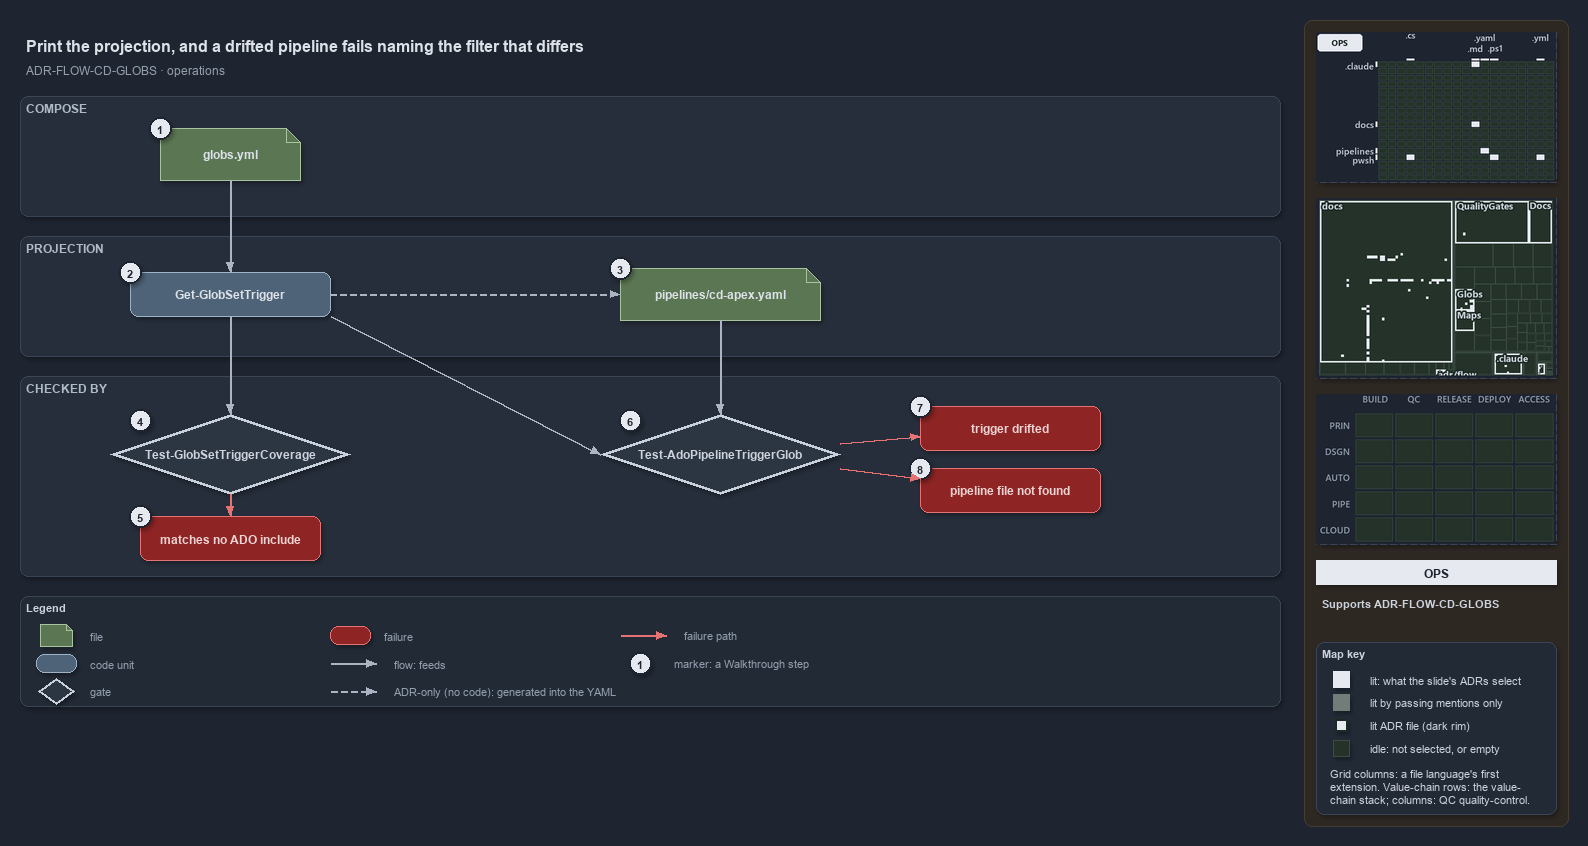

The diagram above was exported from draw.io. Its source (the exported page's mxGraphModel, read from the mxfile embedded in the PNG):
<mxGraphModel dx="1024" dy="768" grid="0" gridSize="10" guides="1" tooltips="1" connect="1" arrows="1" fold="1" page="1" pageScale="1" pageWidth="1572" pageHeight="720" background="#1E2430" math="0" shadow="1">
  <root>
    <mxCell id="0" />
    <mxCell id="1" parent="0" />
    <mxCell id="sidebar-bg" value="" style="rounded=1;arcSize=2;html=1;fillColor=#2E2823;strokeColor=#453C33;shadow=0;" vertex="1" parent="1">
      <mxGeometry x="1304" y="4" width="264" height="806" as="geometry" />
    </mxCell>
    <mxCell id="title" value="Print the projection, and a drifted pipeline fails naming the filter that differs" style="text;html=1;align=left;verticalAlign=middle;fontSize=16;fontStyle=1;fontColor=#DDE2E9;" vertex="1" parent="1">
      <mxGeometry x="20" y="14" width="1260" height="30" as="geometry" />
    </mxCell>
    <mxCell id="subtitle" value="ADR-FLOW-CD-GLOBS &amp;#183; operations" style="text;html=1;align=left;verticalAlign=middle;fontSize=12;fontColor=#949FAE;" vertex="1" parent="1">
      <mxGeometry x="20" y="44" width="1240" height="20" as="geometry" />
    </mxCell>
    <mxCell id="band-compose" value="COMPOSE" style="rounded=1;html=1;arcSize=3;fillColor=#262E3B;strokeColor=#3A4555;verticalAlign=top;align=left;spacingLeft=8;fontStyle=1;fontSize=12;fontColor=#B0BAC7;" vertex="1" parent="1">
      <mxGeometry x="20" y="80" width="1260" height="120" as="geometry" />
    </mxCell>
    <mxCell id="band-projection" value="PROJECTION" style="rounded=1;html=1;arcSize=3;fillColor=#262E3B;strokeColor=#3A4555;verticalAlign=top;align=left;spacingLeft=8;fontStyle=1;fontSize=12;fontColor=#B0BAC7;" vertex="1" parent="1">
      <mxGeometry x="20" y="220" width="1260" height="120" as="geometry" />
    </mxCell>
    <mxCell id="band-checked" value="CHECKED BY" style="rounded=1;html=1;arcSize=3;fillColor=#262E3B;strokeColor=#3A4555;verticalAlign=top;align=left;spacingLeft=8;fontStyle=1;fontSize=12;fontColor=#B0BAC7;" vertex="1" parent="1">
      <mxGeometry x="20" y="360" width="1260" height="200" as="geometry" />
    </mxCell>
    <mxCell id="f-globs" value="&lt;b&gt;globs.yml&lt;/b&gt;" style="shape=note;size=14;whiteSpace=wrap;html=1;fillColor=#5B7653;strokeColor=#A9C29F;fontColor=#DDE2E9;fontSize=12;" vertex="1" parent="1">
      <mxGeometry x="160" y="112" width="140" height="52" as="geometry" />
    </mxCell>
    <mxCell id="c-trigger" value="&lt;b&gt;Get-GlobSetTrigger&lt;/b&gt;" style="rounded=1;whiteSpace=wrap;html=1;arcSize=20;fillColor=#4E6378;strokeColor=#9FB3C8;fontColor=#DDE2E9;fontSize=12;" vertex="1" parent="1">
      <mxGeometry x="130" y="256" width="200" height="44" as="geometry" />
    </mxCell>
    <mxCell id="g-coverage" value="&lt;b&gt;Test-GlobSetTriggerCoverage&lt;/b&gt;" style="rhombus;whiteSpace=wrap;html=1;fillColor=#2C3542;strokeColor=#C7D0DB;strokeWidth=3;fontColor=#CDD3DC;fontSize=12;" vertex="1" parent="1">
      <mxGeometry x="110" y="398" width="240" height="80" as="geometry" />
    </mxCell>
    <mxCell id="x-coverage" value="&lt;b&gt;matches no ADO include&lt;/b&gt;" style="rounded=1;whiteSpace=wrap;html=1;arcSize=20;fillColor=#8E2424;strokeColor=#E57373;fontColor=#EFD4D4;fontSize=12;" vertex="1" parent="1">
      <mxGeometry x="140" y="500" width="180" height="44" as="geometry" />
    </mxCell>
    <mxCell id="e-globs-trigger" value="" style="edgeStyle=orthogonalEdgeStyle;rounded=1;html=1;fontSize=10;fontColor=#CDD3DC;endArrow=block;strokeColor=#AAB4C3;shadow=0;" edge="1" parent="1" source="f-globs" target="c-trigger">
      <mxGeometry relative="1" as="geometry" />
    </mxCell>
    <mxCell id="e-trigger-coverage" value="" style="edgeStyle=orthogonalEdgeStyle;rounded=1;html=1;fontSize=10;fontColor=#CDD3DC;endArrow=block;strokeColor=#AAB4C3;shadow=0;" edge="1" parent="1" source="c-trigger" target="g-coverage">
      <mxGeometry relative="1" as="geometry" />
    </mxCell>
    <mxCell id="e-coverage-fail" value="" style="edgeStyle=orthogonalEdgeStyle;rounded=1;html=1;fontSize=10;fontColor=#CDD3DC;endArrow=block;strokeColor=#E57373;shadow=0;" edge="1" parent="1" source="g-coverage" target="x-coverage">
      <mxGeometry relative="1" as="geometry" />
    </mxCell>
    <mxCell id="f-pipeline" value="&lt;b&gt;pipelines/cd-apex.yaml&lt;/b&gt;" style="shape=note;size=14;whiteSpace=wrap;html=1;fillColor=#5B7653;strokeColor=#A9C29F;fontColor=#DDE2E9;fontSize=12;" vertex="1" parent="1">
      <mxGeometry x="620" y="252" width="200" height="52" as="geometry" />
    </mxCell>
    <mxCell id="g-ado" value="&lt;b&gt;Test-AdoPipelineTriggerGlob&lt;/b&gt;" style="rhombus;whiteSpace=wrap;html=1;fillColor=#2C3542;strokeColor=#C7D0DB;strokeWidth=3;fontColor=#CDD3DC;fontSize=12;" vertex="1" parent="1">
      <mxGeometry x="600" y="398" width="240" height="80" as="geometry" />
    </mxCell>
    <mxCell id="x-drift" value="&lt;b&gt;trigger drifted&lt;/b&gt;" style="rounded=1;whiteSpace=wrap;html=1;arcSize=20;fillColor=#8E2424;strokeColor=#E57373;fontColor=#EFD4D4;fontSize=12;" vertex="1" parent="1">
      <mxGeometry x="920" y="390" width="180" height="44" as="geometry" />
    </mxCell>
    <mxCell id="x-missing" value="&lt;b&gt;pipeline file not found&lt;/b&gt;" style="rounded=1;whiteSpace=wrap;html=1;arcSize=20;fillColor=#8E2424;strokeColor=#E57373;fontColor=#EFD4D4;fontSize=12;" vertex="1" parent="1">
      <mxGeometry x="920" y="452" width="180" height="44" as="geometry" />
    </mxCell>
    <mxCell id="e-trigger-pipeline" value="" style="edgeStyle=orthogonalEdgeStyle;rounded=1;html=1;fontSize=10;fontColor=#CDD3DC;endArrow=block;strokeColor=#AAB4C3;shadow=0;dashed=1;" edge="1" parent="1" source="c-trigger" target="f-pipeline">
      <mxGeometry relative="1" as="geometry" />
    </mxCell>
    <mxCell id="e-pipeline-gate" value="" style="edgeStyle=orthogonalEdgeStyle;rounded=1;html=1;fontSize=10;fontColor=#CDD3DC;endArrow=block;strokeColor=#AAB4C3;shadow=0;" edge="1" parent="1" source="f-pipeline" target="g-ado">
      <mxGeometry relative="1" as="geometry" />
    </mxCell>
    <mxCell id="p-trigger-br" value="" style="text;html=1;strokeColor=none;fillColor=none;" vertex="1" parent="1">
      <mxGeometry x="330" y="300" width="1" height="1" as="geometry" />
    </mxCell>
    <mxCell id="p-gate-tl" value="" style="text;html=1;strokeColor=none;fillColor=none;" vertex="1" parent="1">
      <mxGeometry x="600" y="438" width="1" height="1" as="geometry" />
    </mxCell>
    <mxCell id="e-trigger-gate" value="" style="edgeStyle=orthogonalEdgeStyle;rounded=1;html=1;fontSize=10;fontColor=#CDD3DC;endArrow=block;strokeColor=#AAB4C3;shadow=0;" edge="1" parent="1" source="p-trigger-br" target="p-gate-tl">
      <mxGeometry relative="1" as="geometry" />
    </mxCell>
    <mxCell id="e-gate-drift" value="" style="edgeStyle=orthogonalEdgeStyle;rounded=1;html=1;fontSize=10;fontColor=#CDD3DC;endArrow=block;strokeColor=#E57373;shadow=0;" edge="1" parent="1" source="g-ado" target="x-drift">
      <mxGeometry relative="1" as="geometry" />
    </mxCell>
    <mxCell id="e-gate-missing" value="" style="edgeStyle=orthogonalEdgeStyle;rounded=1;html=1;fontSize=10;fontColor=#CDD3DC;endArrow=block;strokeColor=#E57373;shadow=0;" edge="1" parent="1" source="g-ado" target="x-missing">
      <mxGeometry relative="1" as="geometry" />
    </mxCell>
    <mxCell id="mark-1" value="1" style="ellipse;html=1;fillColor=#E6EAF0;strokeColor=#1E2430;strokeWidth=2;fontColor=#1E2430;fontStyle=1;fontSize=11;" vertex="1" parent="1">
      <mxGeometry x="149" y="101" width="22" height="22" as="geometry" />
    </mxCell>
    <mxCell id="mark-2" value="2" style="ellipse;html=1;fillColor=#E6EAF0;strokeColor=#1E2430;strokeWidth=2;fontColor=#1E2430;fontStyle=1;fontSize=11;" vertex="1" parent="1">
      <mxGeometry x="119" y="245" width="22" height="22" as="geometry" />
    </mxCell>
    <mxCell id="mark-3" value="3" style="ellipse;html=1;fillColor=#E6EAF0;strokeColor=#1E2430;strokeWidth=2;fontColor=#1E2430;fontStyle=1;fontSize=11;" vertex="1" parent="1">
      <mxGeometry x="609" y="241" width="22" height="22" as="geometry" />
    </mxCell>
    <mxCell id="mark-4" value="4" style="ellipse;html=1;fillColor=#E6EAF0;strokeColor=#1E2430;strokeWidth=2;fontColor=#1E2430;fontStyle=1;fontSize=11;" vertex="1" parent="1">
      <mxGeometry x="129" y="393" width="22" height="22" as="geometry" />
    </mxCell>
    <mxCell id="mark-5" value="5" style="ellipse;html=1;fillColor=#E6EAF0;strokeColor=#1E2430;strokeWidth=2;fontColor=#1E2430;fontStyle=1;fontSize=11;" vertex="1" parent="1">
      <mxGeometry x="129" y="489" width="22" height="22" as="geometry" />
    </mxCell>
    <mxCell id="mark-6" value="6" style="ellipse;html=1;fillColor=#E6EAF0;strokeColor=#1E2430;strokeWidth=2;fontColor=#1E2430;fontStyle=1;fontSize=11;" vertex="1" parent="1">
      <mxGeometry x="619" y="393" width="22" height="22" as="geometry" />
    </mxCell>
    <mxCell id="mark-7" value="7" style="ellipse;html=1;fillColor=#E6EAF0;strokeColor=#1E2430;strokeWidth=2;fontColor=#1E2430;fontStyle=1;fontSize=11;" vertex="1" parent="1">
      <mxGeometry x="909" y="379" width="22" height="22" as="geometry" />
    </mxCell>
    <mxCell id="mark-8" value="8" style="ellipse;html=1;fillColor=#E6EAF0;strokeColor=#1E2430;strokeWidth=2;fontColor=#1E2430;fontStyle=1;fontSize=11;" vertex="1" parent="1">
      <mxGeometry x="909" y="441" width="22" height="22" as="geometry" />
    </mxCell>
    <mxCell id="legend" value="&lt;b&gt;Legend&lt;/b&gt;" style="rounded=1;whiteSpace=wrap;html=1;arcSize=6;fillColor=#222A36;strokeColor=#3A4555;align=left;verticalAlign=top;spacing=8;fontSize=11;fontColor=#CDD3DC;" vertex="1" parent="1">
      <mxGeometry x="20" y="580" width="1260" height="110" as="geometry" />
    </mxCell>
    <mxCell id="lg-0" value="" style="shape=note;size=6;html=1;fillColor=#5B7653;strokeColor=#A9C29F;" vertex="1" parent="1">
      <mxGeometry x="40" y="608" width="32" height="22" as="geometry" />
    </mxCell>
    <mxCell id="lg-0-t" value="file" style="text;html=1;align=left;verticalAlign=middle;fontSize=11;fontColor=#949FAE;" vertex="1" parent="1">
      <mxGeometry x="84" y="609" width="270" height="20" as="geometry" />
    </mxCell>
    <mxCell id="lg-1" value="" style="rounded=1;html=1;arcSize=20;fillColor=#4E6378;strokeColor=#9FB3C8;" vertex="1" parent="1">
      <mxGeometry x="36" y="638" width="40" height="18" as="geometry" />
    </mxCell>
    <mxCell id="lg-1-t" value="code unit" style="text;html=1;align=left;verticalAlign=middle;fontSize=11;fontColor=#949FAE;" vertex="1" parent="1">
      <mxGeometry x="84" y="637" width="270" height="20" as="geometry" />
    </mxCell>
    <mxCell id="lg-2" value="" style="rhombus;html=1;fillColor=#2C3542;strokeColor=#C7D0DB;strokeWidth=2;fontColor=#CDD3DC;" vertex="1" parent="1">
      <mxGeometry x="38" y="662" width="36" height="26" as="geometry" />
    </mxCell>
    <mxCell id="lg-2-t" value="gate" style="text;html=1;align=left;verticalAlign=middle;fontSize=11;fontColor=#949FAE;" vertex="1" parent="1">
      <mxGeometry x="84" y="665" width="270" height="20" as="geometry" />
    </mxCell>
    <mxCell id="lg-3" value="" style="rounded=1;html=1;arcSize=20;fillColor=#8E2424;strokeColor=#E57373;" vertex="1" parent="1">
      <mxGeometry x="330" y="610" width="40" height="18" as="geometry" />
    </mxCell>
    <mxCell id="lg-3-t" value="failure" style="text;html=1;align=left;verticalAlign=middle;fontSize=11;fontColor=#949FAE;" vertex="1" parent="1">
      <mxGeometry x="378" y="609" width="270" height="20" as="geometry" />
    </mxCell>
    <mxCell id="lg-4-a" value="" style="text;html=1;strokeColor=none;fillColor=none;" vertex="1" parent="1">
      <mxGeometry x="330" y="647" width="1" height="1" as="geometry" />
    </mxCell>
    <mxCell id="lg-4-b" value="" style="text;html=1;strokeColor=none;fillColor=none;" vertex="1" parent="1">
      <mxGeometry x="376" y="647" width="1" height="1" as="geometry" />
    </mxCell>
    <mxCell id="lg-4" value="" style="edgeStyle=orthogonalEdgeStyle;rounded=1;html=1;fontSize=10;fontColor=#CDD3DC;endArrow=block;strokeColor=#AAB4C3;shadow=0;" edge="1" parent="1" source="lg-4-a" target="lg-4-b">
      <mxGeometry relative="1" as="geometry" />
    </mxCell>
    <mxCell id="lg-4-t" value="flow: feeds" style="text;html=1;align=left;verticalAlign=middle;fontSize=11;fontColor=#949FAE;" vertex="1" parent="1">
      <mxGeometry x="388" y="637" width="260" height="20" as="geometry" />
    </mxCell>
    <mxCell id="lg-5-a" value="" style="text;html=1;strokeColor=none;fillColor=none;" vertex="1" parent="1">
      <mxGeometry x="330" y="675" width="1" height="1" as="geometry" />
    </mxCell>
    <mxCell id="lg-5-b" value="" style="text;html=1;strokeColor=none;fillColor=none;" vertex="1" parent="1">
      <mxGeometry x="376" y="675" width="1" height="1" as="geometry" />
    </mxCell>
    <mxCell id="lg-5" value="" style="edgeStyle=orthogonalEdgeStyle;rounded=1;html=1;fontSize=10;fontColor=#CDD3DC;endArrow=block;strokeColor=#AAB4C3;shadow=0;dashed=1;" edge="1" parent="1" source="lg-5-a" target="lg-5-b">
      <mxGeometry relative="1" as="geometry" />
    </mxCell>
    <mxCell id="lg-5-t" value="ADR-only (no code): generated into the YAML" style="text;html=1;align=left;verticalAlign=middle;fontSize=11;fontColor=#949FAE;" vertex="1" parent="1">
      <mxGeometry x="388" y="665" width="260" height="20" as="geometry" />
    </mxCell>
    <mxCell id="lg-6-a" value="" style="text;html=1;strokeColor=none;fillColor=none;" vertex="1" parent="1">
      <mxGeometry x="620" y="619" width="1" height="1" as="geometry" />
    </mxCell>
    <mxCell id="lg-6-b" value="" style="text;html=1;strokeColor=none;fillColor=none;" vertex="1" parent="1">
      <mxGeometry x="666" y="619" width="1" height="1" as="geometry" />
    </mxCell>
    <mxCell id="lg-6" value="" style="edgeStyle=orthogonalEdgeStyle;rounded=1;html=1;fontSize=10;fontColor=#CDD3DC;endArrow=block;strokeColor=#E57373;shadow=0;" edge="1" parent="1" source="lg-6-a" target="lg-6-b">
      <mxGeometry relative="1" as="geometry" />
    </mxCell>
    <mxCell id="lg-6-t" value="failure path" style="text;html=1;align=left;verticalAlign=middle;fontSize=11;fontColor=#949FAE;" vertex="1" parent="1">
      <mxGeometry x="678" y="609" width="260" height="20" as="geometry" />
    </mxCell>
    <mxCell id="lg-7" value="1" style="ellipse;html=1;fillColor=#E6EAF0;strokeColor=#1E2430;strokeWidth=2;fontColor=#1E2430;fontStyle=1;fontSize=11;" vertex="1" parent="1">
      <mxGeometry x="629" y="636" width="22" height="22" as="geometry" />
    </mxCell>
    <mxCell id="lg-7-t" value="marker: a Walkthrough step" style="text;html=1;align=left;verticalAlign=middle;fontSize=11;fontColor=#949FAE;" vertex="1" parent="1">
      <mxGeometry x="668" y="637" width="270" height="20" as="geometry" />
    </mxCell>
    <mxCell id="minimap-grid" value="" style="shape=image;imageAspect=0;rounded=1;arcSize=4;whiteSpace=wrap;html=1;fillColor=#262E3B;strokeColor=#3A4555;dashed=1;fontColor=#949FAE;fontSize=11;image=data:image/png,(base64 omitted: 11332 chars);" vertex="1" parent="1">
      <mxGeometry x="1316" y="16" width="240" height="150" as="geometry" />
    </mxCell>
    <mxCell id="minimap-tree" value="" style="shape=image;imageAspect=0;rounded=1;arcSize=4;whiteSpace=wrap;html=1;fillColor=#262E3B;strokeColor=#3A4555;dashed=1;fontColor=#949FAE;fontSize=11;image=data:image/png,(base64 omitted: 18172 chars);" vertex="1" parent="1">
      <mxGeometry x="1316" y="182" width="240" height="180" as="geometry" />
    </mxCell>
    <mxCell id="minimap-chain" value="" style="shape=image;imageAspect=0;rounded=1;arcSize=4;whiteSpace=wrap;html=1;fillColor=#262E3B;strokeColor=#3A4555;dashed=1;fontColor=#949FAE;fontSize=11;image=data:image/png,(base64 omitted: 11912 chars);" vertex="1" parent="1">
      <mxGeometry x="1316" y="378" width="240" height="150" as="geometry" />
    </mxCell>
    <mxCell id="lens-badge" value="OPS" style="rounded=0;whiteSpace=wrap;html=1;align=center;verticalAlign=middle;fontSize=12;fontStyle=1;fontColor=#1E2430;fillColor=#E6EAF0;strokeColor=none;" vertex="1" parent="1">
      <mxGeometry x="1316" y="544" width="240" height="24" as="geometry" />
    </mxCell>
    <mxCell id="supports" value="&lt;b&gt;Supports&lt;/b&gt; ADR-FLOW-CD-GLOBS" style="text;html=1;whiteSpace=wrap;align=left;verticalAlign=top;fontSize=11;fontColor=#CDD3DC;" vertex="1" parent="1">
      <mxGeometry x="1316" y="576" width="240" height="38" as="geometry" />
    </mxCell>
    <mxCell id="mapkey" value="&lt;b&gt;Map key&lt;/b&gt;" style="rounded=1;arcSize=6;whiteSpace=wrap;html=1;align=left;verticalAlign=top;fontSize=11;fontColor=#CDD3DC;fillColor=#222A36;strokeColor=#3A4555;spacingLeft=8;spacingTop=2;" vertex="1" parent="1">
      <mxGeometry x="1316" y="626" width="240" height="172" as="geometry" />
    </mxCell>
    <mxCell id="mapkey-lit" value="" style="rounded=0;html=1;fillColor=#E6EAF0;strokeColor=#E6EAF0;" vertex="1" parent="1">
      <mxGeometry x="1333.0" y="655.0" width="16" height="16" as="geometry" />
    </mxCell>
    <mxCell id="mapkey-lit-text" value="lit: what the slide's ADRs select" style="text;html=1;align=left;verticalAlign=middle;fontSize=11;fontColor=#CDD3DC;" vertex="1" parent="1">
      <mxGeometry x="1364" y="653" width="184" height="20" as="geometry" />
    </mxCell>
    <mxCell id="mapkey-touched" value="" style="rounded=0;html=1;fillColor=#727C79;strokeColor=#727C79;" vertex="1" parent="1">
      <mxGeometry x="1333.0" y="678.0" width="16" height="16" as="geometry" />
    </mxCell>
    <mxCell id="mapkey-touched-text" value="lit by passing mentions only" style="text;html=1;align=left;verticalAlign=middle;fontSize=11;fontColor=#CDD3DC;" vertex="1" parent="1">
      <mxGeometry x="1364" y="676" width="184" height="20" as="geometry" />
    </mxCell>
    <mxCell id="mapkey-adr" value="" style="rounded=0;html=1;fillColor=#E6EAF0;strokeColor=#1C2A24;strokeWidth=2;" vertex="1" parent="1">
      <mxGeometry x="1335.0" y="703.0" width="12" height="12" as="geometry" />
    </mxCell>
    <mxCell id="mapkey-adr-text" value="lit ADR file (dark rim)" style="text;html=1;align=left;verticalAlign=middle;fontSize=11;fontColor=#CDD3DC;" vertex="1" parent="1">
      <mxGeometry x="1364" y="699" width="184" height="20" as="geometry" />
    </mxCell>
    <mxCell id="mapkey-idle" value="" style="rounded=0;html=1;fillColor=#243229;strokeColor=#3B4D43;" vertex="1" parent="1">
      <mxGeometry x="1333.0" y="724.0" width="16" height="16" as="geometry" />
    </mxCell>
    <mxCell id="mapkey-idle-text" value="idle: not selected, or empty" style="text;html=1;align=left;verticalAlign=middle;fontSize=11;fontColor=#CDD3DC;" vertex="1" parent="1">
      <mxGeometry x="1364" y="722" width="184" height="20" as="geometry" />
    </mxCell>
    <mxCell id="mapkey-codes" value="Grid columns: a file language's first&lt;br&gt;extension. Value-chain rows: the value-&lt;br&gt;chain stack; columns: QC quality-control." style="text;html=1;align=left;verticalAlign=top;whiteSpace=wrap;fontSize=11;fontColor=#CDD3DC;" vertex="1" parent="1">
      <mxGeometry x="1324" y="746" width="224" height="46" as="geometry" />
    </mxCell>
  </root>
</mxGraphModel>